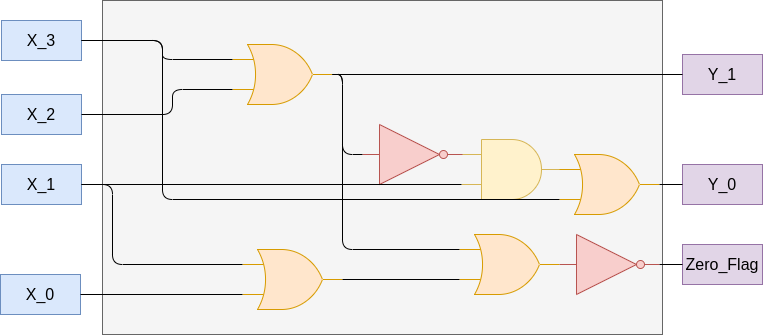

The diagram above was exported from draw.io. Its source (the exported page's mxGraphModel, read from the mxfile embedded in the PNG):
<mxGraphModel dx="1086" dy="822" grid="1" gridSize="10" guides="1" tooltips="1" connect="1" arrows="1" fold="1" page="1" pageScale="1" pageWidth="850" pageHeight="1100" math="0" shadow="0">
  <root>
    <mxCell id="0" />
    <mxCell id="1" parent="0" />
    <mxCell id="29" value="" style="rounded=0;whiteSpace=wrap;html=1;fillColor=#f5f5f5;fontColor=#333333;strokeColor=#666666;" parent="1" vertex="1">
      <mxGeometry x="220" y="6" width="560" height="334" as="geometry" />
    </mxCell>
    <mxCell id="2" value="" style="verticalLabelPosition=bottom;shadow=0;dashed=0;align=center;html=1;verticalAlign=top;shape=mxgraph.electrical.logic_gates.logic_gate;operation=and;fillColor=#fff2cc;strokeColor=#d6b656;" parent="1" vertex="1">
      <mxGeometry x="579" y="145" width="100" height="60" as="geometry" />
    </mxCell>
    <mxCell id="3" value="" style="verticalLabelPosition=bottom;shadow=0;dashed=0;align=center;html=1;verticalAlign=top;shape=mxgraph.electrical.logic_gates.inverter_2;fillColor=#f8cecc;strokeColor=#b85450;" parent="1" vertex="1">
      <mxGeometry x="480" y="130" width="100" height="60" as="geometry" />
    </mxCell>
    <mxCell id="4" value="" style="verticalLabelPosition=bottom;shadow=0;dashed=0;align=center;html=1;verticalAlign=top;shape=mxgraph.electrical.logic_gates.logic_gate;operation=or;fillColor=#ffe6cc;strokeColor=#d79b00;" parent="1" vertex="1">
      <mxGeometry x="350" y="50" width="100" height="60" as="geometry" />
    </mxCell>
    <mxCell id="5" value="&lt;font style=&quot;font-size: 16px;&quot;&gt;X_3&lt;/font&gt;" style="whiteSpace=wrap;html=1;fillColor=#dae8fc;strokeColor=#6c8ebf;" parent="1" vertex="1">
      <mxGeometry x="119" y="26" width="80" height="40" as="geometry" />
    </mxCell>
    <mxCell id="6" value="&lt;font style=&quot;font-size: 16px;&quot;&gt;X_2&lt;/font&gt;" style="whiteSpace=wrap;html=1;fillColor=#dae8fc;strokeColor=#6c8ebf;" parent="1" vertex="1">
      <mxGeometry x="119" y="100" width="80" height="40" as="geometry" />
    </mxCell>
    <mxCell id="7" value="&lt;font style=&quot;font-size: 16px;&quot;&gt;X_1&lt;/font&gt;" style="whiteSpace=wrap;html=1;fillColor=#dae8fc;strokeColor=#6c8ebf;" parent="1" vertex="1">
      <mxGeometry x="119" y="170" width="80" height="40" as="geometry" />
    </mxCell>
    <mxCell id="8" value="&lt;font style=&quot;font-size: 16px;&quot;&gt;X_0&lt;/font&gt;" style="whiteSpace=wrap;html=1;fillColor=#dae8fc;strokeColor=#6c8ebf;" parent="1" vertex="1">
      <mxGeometry x="118" y="280" width="80" height="40" as="geometry" />
    </mxCell>
    <mxCell id="9" value="" style="endArrow=none;html=1;exitX=1;exitY=0.5;exitDx=0;exitDy=0;entryX=0;entryY=0.25;entryDx=0;entryDy=0;entryPerimeter=0;" parent="1" source="5" target="4" edge="1">
      <mxGeometry width="50" height="50" relative="1" as="geometry">
        <mxPoint x="380" y="300" as="sourcePoint" />
        <mxPoint x="430" y="250" as="targetPoint" />
        <Array as="points">
          <mxPoint x="280" y="46" />
          <mxPoint x="280" y="65" />
        </Array>
      </mxGeometry>
    </mxCell>
    <mxCell id="10" value="" style="endArrow=none;html=1;exitX=1;exitY=0.5;exitDx=0;exitDy=0;entryX=0;entryY=0.75;entryDx=0;entryDy=0;entryPerimeter=0;" parent="1" source="6" target="4" edge="1">
      <mxGeometry width="50" height="50" relative="1" as="geometry">
        <mxPoint x="170" y="56" as="sourcePoint" />
        <mxPoint x="370" y="75" as="targetPoint" />
        <Array as="points">
          <mxPoint x="290" y="120" />
          <mxPoint x="290" y="95" />
        </Array>
      </mxGeometry>
    </mxCell>
    <mxCell id="11" value="" style="endArrow=none;html=1;exitX=1;exitY=0.5;exitDx=0;exitDy=0;exitPerimeter=0;entryX=0;entryY=0.5;entryDx=0;entryDy=0;entryPerimeter=0;" parent="1" source="4" target="3" edge="1">
      <mxGeometry width="50" height="50" relative="1" as="geometry">
        <mxPoint x="470" y="210" as="sourcePoint" />
        <mxPoint x="520" y="160" as="targetPoint" />
        <Array as="points">
          <mxPoint x="460" y="80" />
          <mxPoint x="460" y="160" />
        </Array>
      </mxGeometry>
    </mxCell>
    <mxCell id="12" value="" style="verticalLabelPosition=bottom;shadow=0;dashed=0;align=center;html=1;verticalAlign=top;shape=mxgraph.electrical.logic_gates.logic_gate;operation=or;fillColor=#ffe6cc;strokeColor=#d79b00;" parent="1" vertex="1">
      <mxGeometry x="577" y="240" width="100" height="60" as="geometry" />
    </mxCell>
    <mxCell id="13" value="" style="endArrow=none;html=1;entryX=1;entryY=0.5;entryDx=0;entryDy=0;entryPerimeter=0;exitX=0;exitY=0.25;exitDx=0;exitDy=0;exitPerimeter=0;" parent="1" source="12" target="4" edge="1">
      <mxGeometry width="50" height="50" relative="1" as="geometry">
        <mxPoint x="470" y="210" as="sourcePoint" />
        <mxPoint x="520" y="160" as="targetPoint" />
        <Array as="points">
          <mxPoint x="460" y="255" />
          <mxPoint x="460" y="80" />
        </Array>
      </mxGeometry>
    </mxCell>
    <mxCell id="14" value="" style="endArrow=none;html=1;exitX=1;exitY=0.5;exitDx=0;exitDy=0;entryX=0;entryY=0.75;entryDx=0;entryDy=0;entryPerimeter=0;" parent="1" source="7" target="2" edge="1">
      <mxGeometry width="50" height="50" relative="1" as="geometry">
        <mxPoint x="320" y="250" as="sourcePoint" />
        <mxPoint x="370" y="200" as="targetPoint" />
      </mxGeometry>
    </mxCell>
    <mxCell id="15" value="" style="verticalLabelPosition=bottom;shadow=0;dashed=0;align=center;html=1;verticalAlign=top;shape=mxgraph.electrical.logic_gates.logic_gate;operation=or;fillColor=#ffe6cc;strokeColor=#d79b00;" parent="1" vertex="1">
      <mxGeometry x="360" y="255" width="100" height="60" as="geometry" />
    </mxCell>
    <mxCell id="16" value="" style="endArrow=none;html=1;exitX=1;exitY=0.5;exitDx=0;exitDy=0;entryX=0;entryY=0.25;entryDx=0;entryDy=0;entryPerimeter=0;" parent="1" source="7" target="15" edge="1">
      <mxGeometry width="50" height="50" relative="1" as="geometry">
        <mxPoint x="320" y="250" as="sourcePoint" />
        <mxPoint x="370" y="200" as="targetPoint" />
        <Array as="points">
          <mxPoint x="230" y="190" />
          <mxPoint x="230" y="270" />
        </Array>
      </mxGeometry>
    </mxCell>
    <mxCell id="17" value="" style="endArrow=none;html=1;exitX=1;exitY=0.5;exitDx=0;exitDy=0;exitPerimeter=0;entryX=0;entryY=0.75;entryDx=0;entryDy=0;entryPerimeter=0;" parent="1" source="15" target="12" edge="1">
      <mxGeometry width="50" height="50" relative="1" as="geometry">
        <mxPoint x="560" as="sourcePoint" />
        <mxPoint x="610" y="-50" as="targetPoint" />
      </mxGeometry>
    </mxCell>
    <mxCell id="18" value="" style="endArrow=none;html=1;exitX=1;exitY=0.5;exitDx=0;exitDy=0;entryX=0;entryY=0.75;entryDx=0;entryDy=0;entryPerimeter=0;" parent="1" source="8" target="15" edge="1">
      <mxGeometry width="50" height="50" relative="1" as="geometry">
        <mxPoint x="320" y="250" as="sourcePoint" />
        <mxPoint x="370" y="200" as="targetPoint" />
      </mxGeometry>
    </mxCell>
    <mxCell id="19" value="" style="verticalLabelPosition=bottom;shadow=0;dashed=0;align=center;html=1;verticalAlign=top;shape=mxgraph.electrical.logic_gates.inverter_2;fillColor=#f8cecc;strokeColor=#b85450;" parent="1" vertex="1">
      <mxGeometry x="677" y="240" width="100" height="60" as="geometry" />
    </mxCell>
    <mxCell id="20" value="" style="verticalLabelPosition=bottom;shadow=0;dashed=0;align=center;html=1;verticalAlign=top;shape=mxgraph.electrical.logic_gates.logic_gate;operation=or;fillColor=#ffe6cc;strokeColor=#d79b00;" parent="1" vertex="1">
      <mxGeometry x="677" y="160" width="100" height="60" as="geometry" />
    </mxCell>
    <mxCell id="21" value="" style="endArrow=none;html=1;exitX=1;exitY=0.5;exitDx=0;exitDy=0;entryX=0;entryY=0.75;entryDx=0;entryDy=0;entryPerimeter=0;" parent="1" source="5" target="20" edge="1">
      <mxGeometry width="50" height="50" relative="1" as="geometry">
        <mxPoint x="290" y="210" as="sourcePoint" />
        <mxPoint x="340" y="160" as="targetPoint" />
        <Array as="points">
          <mxPoint x="280" y="46" />
          <mxPoint x="280" y="205" />
        </Array>
      </mxGeometry>
    </mxCell>
    <mxCell id="22" value="" style="endArrow=none;html=1;exitX=1;exitY=0.5;exitDx=0;exitDy=0;exitPerimeter=0;" parent="1" source="4" edge="1">
      <mxGeometry width="50" height="50" relative="1" as="geometry">
        <mxPoint x="490" y="150" as="sourcePoint" />
        <mxPoint x="780" y="80" as="targetPoint" />
      </mxGeometry>
    </mxCell>
    <mxCell id="23" value="&lt;font style=&quot;font-size: 16px;&quot;&gt;Zero_Flag&lt;/font&gt;" style="whiteSpace=wrap;html=1;fillColor=#e1d5e7;strokeColor=#9673a6;" parent="1" vertex="1">
      <mxGeometry x="800" y="250" width="80" height="40" as="geometry" />
    </mxCell>
    <mxCell id="24" value="" style="endArrow=none;html=1;exitX=1;exitY=0.5;exitDx=0;exitDy=0;exitPerimeter=0;entryX=0;entryY=0.5;entryDx=0;entryDy=0;" parent="1" source="19" target="23" edge="1">
      <mxGeometry width="50" height="50" relative="1" as="geometry">
        <mxPoint x="800" y="160" as="sourcePoint" />
        <mxPoint x="850" y="110" as="targetPoint" />
      </mxGeometry>
    </mxCell>
    <mxCell id="25" value="&lt;font style=&quot;font-size: 16px;&quot;&gt;Y_0&lt;/font&gt;" style="whiteSpace=wrap;html=1;fillColor=#e1d5e7;strokeColor=#9673a6;" parent="1" vertex="1">
      <mxGeometry x="800" y="170" width="80" height="40" as="geometry" />
    </mxCell>
    <mxCell id="26" value="" style="endArrow=none;html=1;exitX=1;exitY=0.5;exitDx=0;exitDy=0;exitPerimeter=0;entryX=0;entryY=0.5;entryDx=0;entryDy=0;" parent="1" target="25" edge="1">
      <mxGeometry width="50" height="50" relative="1" as="geometry">
        <mxPoint x="777" y="190" as="sourcePoint" />
        <mxPoint x="850" y="30" as="targetPoint" />
      </mxGeometry>
    </mxCell>
    <mxCell id="27" value="&lt;font style=&quot;font-size: 16px;&quot;&gt;Y_1&lt;/font&gt;" style="whiteSpace=wrap;html=1;fillColor=#e1d5e7;strokeColor=#9673a6;" parent="1" vertex="1">
      <mxGeometry x="800" y="60" width="80" height="40" as="geometry" />
    </mxCell>
    <mxCell id="28" value="" style="endArrow=none;html=1;exitX=1;exitY=0.5;exitDx=0;exitDy=0;exitPerimeter=0;entryX=0;entryY=0.5;entryDx=0;entryDy=0;" parent="1" target="27" edge="1">
      <mxGeometry width="50" height="50" relative="1" as="geometry">
        <mxPoint x="777" y="80" as="sourcePoint" />
        <mxPoint x="850" y="-80" as="targetPoint" />
      </mxGeometry>
    </mxCell>
  </root>
</mxGraphModel>